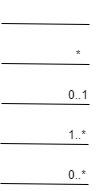

The diagram above was exported from draw.io. Its source (the exported page's mxGraphModel, read from the mxfile embedded in the PNG):
<mxGraphModel dx="425" dy="215" grid="1" gridSize="10" guides="1" tooltips="1" connect="1" arrows="1" fold="1" page="1" pageScale="1" pageWidth="827" pageHeight="1169" math="0" shadow="0">
  <root>
    <mxCell id="0" />
    <mxCell id="1" parent="0" />
    <mxCell id="tZXyg0dhXUJPSvd9E-9Z-19" value="" style="group" vertex="1" connectable="0" parent="1">
      <mxGeometry x="80" y="135" width="107" height="30" as="geometry" />
    </mxCell>
    <mxCell id="tZXyg0dhXUJPSvd9E-9Z-20" value="" style="endArrow=none;html=1;rounded=0;" edge="1" parent="tZXyg0dhXUJPSvd9E-9Z-19">
      <mxGeometry width="50" height="50" relative="1" as="geometry">
        <mxPoint y="23" as="sourcePoint" />
        <mxPoint x="88" y="24" as="targetPoint" />
      </mxGeometry>
    </mxCell>
    <mxCell id="tZXyg0dhXUJPSvd9E-9Z-21" value="0..1" style="text;html=1;strokeColor=none;fillColor=none;align=center;verticalAlign=middle;whiteSpace=wrap;rounded=0;" vertex="1" parent="tZXyg0dhXUJPSvd9E-9Z-19">
      <mxGeometry x="47" width="60" height="30" as="geometry" />
    </mxCell>
    <mxCell id="tZXyg0dhXUJPSvd9E-9Z-24" value="" style="group" vertex="1" connectable="0" parent="1">
      <mxGeometry x="80" y="95" width="107" height="30" as="geometry" />
    </mxCell>
    <mxCell id="tZXyg0dhXUJPSvd9E-9Z-25" value="" style="endArrow=none;html=1;rounded=0;" edge="1" parent="tZXyg0dhXUJPSvd9E-9Z-24">
      <mxGeometry width="50" height="50" relative="1" as="geometry">
        <mxPoint y="23" as="sourcePoint" />
        <mxPoint x="88" y="24" as="targetPoint" />
      </mxGeometry>
    </mxCell>
    <mxCell id="tZXyg0dhXUJPSvd9E-9Z-26" value="*" style="text;html=1;strokeColor=none;fillColor=none;align=center;verticalAlign=middle;whiteSpace=wrap;rounded=0;" vertex="1" parent="tZXyg0dhXUJPSvd9E-9Z-24">
      <mxGeometry x="47" width="60" height="30" as="geometry" />
    </mxCell>
    <mxCell id="tZXyg0dhXUJPSvd9E-9Z-27" value="" style="group" vertex="1" connectable="0" parent="1">
      <mxGeometry x="80" y="55" width="107" height="30" as="geometry" />
    </mxCell>
    <mxCell id="tZXyg0dhXUJPSvd9E-9Z-28" value="" style="endArrow=none;html=1;rounded=0;" edge="1" parent="tZXyg0dhXUJPSvd9E-9Z-27">
      <mxGeometry width="50" height="50" relative="1" as="geometry">
        <mxPoint y="23" as="sourcePoint" />
        <mxPoint x="88" y="24" as="targetPoint" />
      </mxGeometry>
    </mxCell>
    <mxCell id="tZXyg0dhXUJPSvd9E-9Z-34" value="" style="group" vertex="1" connectable="0" parent="1">
      <mxGeometry x="79" y="175" width="107" height="30" as="geometry" />
    </mxCell>
    <mxCell id="tZXyg0dhXUJPSvd9E-9Z-35" value="" style="endArrow=none;html=1;rounded=0;" edge="1" parent="tZXyg0dhXUJPSvd9E-9Z-34">
      <mxGeometry width="50" height="50" relative="1" as="geometry">
        <mxPoint y="23" as="sourcePoint" />
        <mxPoint x="88" y="24" as="targetPoint" />
      </mxGeometry>
    </mxCell>
    <mxCell id="tZXyg0dhXUJPSvd9E-9Z-36" value="1..*" style="text;html=1;strokeColor=none;fillColor=none;align=center;verticalAlign=middle;whiteSpace=wrap;rounded=0;" vertex="1" parent="tZXyg0dhXUJPSvd9E-9Z-34">
      <mxGeometry x="47" width="60" height="30" as="geometry" />
    </mxCell>
    <mxCell id="tZXyg0dhXUJPSvd9E-9Z-37" value="" style="group" vertex="1" connectable="0" parent="1">
      <mxGeometry x="79" y="215" width="107" height="30" as="geometry" />
    </mxCell>
    <mxCell id="tZXyg0dhXUJPSvd9E-9Z-38" value="" style="endArrow=none;html=1;rounded=0;" edge="1" parent="tZXyg0dhXUJPSvd9E-9Z-37">
      <mxGeometry width="50" height="50" relative="1" as="geometry">
        <mxPoint y="23" as="sourcePoint" />
        <mxPoint x="88" y="24" as="targetPoint" />
      </mxGeometry>
    </mxCell>
    <mxCell id="tZXyg0dhXUJPSvd9E-9Z-39" value="0..*" style="text;html=1;strokeColor=none;fillColor=none;align=center;verticalAlign=middle;whiteSpace=wrap;rounded=0;" vertex="1" parent="tZXyg0dhXUJPSvd9E-9Z-37">
      <mxGeometry x="47" width="60" height="30" as="geometry" />
    </mxCell>
  </root>
</mxGraphModel>